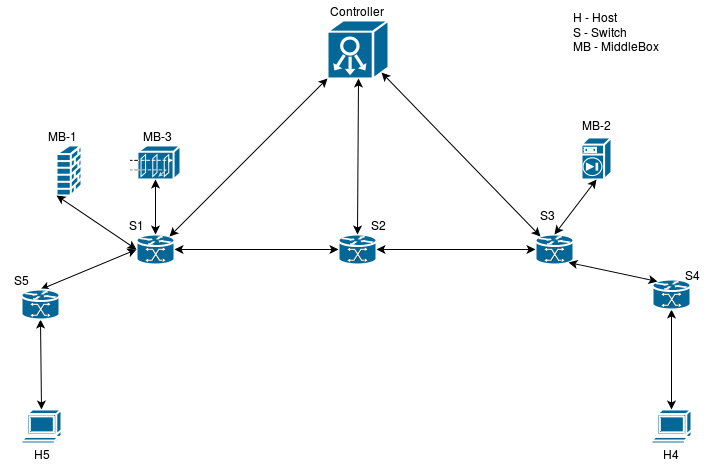

The diagram above was exported from draw.io. Its source (the exported page's mxGraphModel, read from the mxfile embedded in the PNG):
<mxGraphModel dx="838" dy="442" grid="1" gridSize="10" guides="1" tooltips="1" connect="1" arrows="1" fold="1" page="1" pageScale="1" pageWidth="850" pageHeight="1100" math="0" shadow="0">
  <root>
    <mxCell id="0" />
    <mxCell id="1" parent="0" />
    <mxCell id="7652099cf1ea1e16-1" value="" style="shape=mxgraph.cisco.controllers_and_modules.system_controller;html=1;dashed=0;fillColor=#036897;strokeColor=#ffffff;strokeWidth=2;verticalLabelPosition=bottom;verticalAlign=top" vertex="1" parent="1">
      <mxGeometry x="406" y="31" width="61" height="58" as="geometry" />
    </mxCell>
    <mxCell id="7652099cf1ea1e16-2" value="" style="shape=mxgraph.cisco.switches.mgx_8000_multiservice_switch;html=1;dashed=0;fillColor=#036897;strokeColor=#ffffff;strokeWidth=2;verticalLabelPosition=bottom;verticalAlign=top" vertex="1" parent="1">
      <mxGeometry x="215" y="245" width="38" height="30" as="geometry" />
    </mxCell>
    <mxCell id="7652099cf1ea1e16-3" value="" style="shape=mxgraph.cisco.switches.mgx_8000_multiservice_switch;html=1;dashed=0;fillColor=#036897;strokeColor=#ffffff;strokeWidth=2;verticalLabelPosition=bottom;verticalAlign=top" vertex="1" parent="1">
      <mxGeometry x="417" y="245" width="38" height="30" as="geometry" />
    </mxCell>
    <mxCell id="7652099cf1ea1e16-4" value="" style="shape=mxgraph.cisco.switches.mgx_8000_multiservice_switch;html=1;dashed=0;fillColor=#036897;strokeColor=#ffffff;strokeWidth=2;verticalLabelPosition=bottom;verticalAlign=top" vertex="1" parent="1">
      <mxGeometry x="614" y="245" width="38" height="30" as="geometry" />
    </mxCell>
    <mxCell id="7652099cf1ea1e16-6" value="" style="shape=mxgraph.cisco.computers_and_peripherals.terminal;html=1;dashed=0;fillColor=#036897;strokeColor=#ffffff;strokeWidth=2;verticalLabelPosition=bottom;verticalAlign=top" vertex="1" parent="1">
      <mxGeometry x="730" y="420" width="40" height="34" as="geometry" />
    </mxCell>
    <mxCell id="7652099cf1ea1e16-7" value="" style="endArrow=classic;startArrow=classic;html=1;entryX=0;entryY=0.5;entryPerimeter=0;exitX=0.5;exitY=0;exitPerimeter=0;" edge="1" parent="1" source="7652099cf1ea1e16-31" target="7652099cf1ea1e16-2">
      <mxGeometry x="175" y="275" width="50" height="50" as="geometry">
        <mxPoint x="175" y="325" as="sourcePoint" />
        <mxPoint x="175" y="385" as="targetPoint" />
      </mxGeometry>
    </mxCell>
    <mxCell id="7652099cf1ea1e16-8" value="" style="endArrow=classic;startArrow=classic;html=1;entryX=0;entryY=0.5;entryPerimeter=0;exitX=1;exitY=0.5;exitPerimeter=0;" edge="1" parent="1" source="7652099cf1ea1e16-2" target="7652099cf1ea1e16-3">
      <mxGeometry x="253" y="260" width="50" height="50" as="geometry">
        <mxPoint x="125" y="435" as="sourcePoint" />
        <mxPoint x="175" y="385" as="targetPoint" />
      </mxGeometry>
    </mxCell>
    <mxCell id="7652099cf1ea1e16-9" value="" style="endArrow=classic;startArrow=classic;html=1;entryX=0;entryY=0.5;entryPerimeter=0;" edge="1" parent="1" source="7652099cf1ea1e16-3" target="7652099cf1ea1e16-4">
      <mxGeometry x="455" y="260" width="50" height="50" as="geometry">
        <mxPoint x="125" y="435" as="sourcePoint" />
        <mxPoint x="175" y="385" as="targetPoint" />
      </mxGeometry>
    </mxCell>
    <mxCell id="7652099cf1ea1e16-10" value="" style="endArrow=classic;startArrow=classic;html=1;entryX=0.5;entryY=1;entryPerimeter=0;exitX=0.5;exitY=0;exitPerimeter=0;" edge="1" parent="1" source="7652099cf1ea1e16-6" target="7652099cf1ea1e16-28">
      <mxGeometry x="647" y="273" width="50" height="50" as="geometry">
        <mxPoint x="125" y="435" as="sourcePoint" />
        <mxPoint x="175" y="385" as="targetPoint" />
      </mxGeometry>
    </mxCell>
    <mxCell id="7652099cf1ea1e16-11" value="" style="endArrow=classic;startArrow=classic;html=1;entryX=0;entryY=1;entryPerimeter=0;exitX=0.88;exitY=0.07;exitPerimeter=0;" edge="1" parent="1" source="7652099cf1ea1e16-2" target="7652099cf1ea1e16-1">
      <mxGeometry x="248" y="89" width="50" height="50" as="geometry">
        <mxPoint x="125" y="435" as="sourcePoint" />
        <mxPoint x="175" y="385" as="targetPoint" />
      </mxGeometry>
    </mxCell>
    <mxCell id="7652099cf1ea1e16-12" value="" style="endArrow=classic;startArrow=classic;html=1;entryX=0.5;entryY=1;entryPerimeter=0;exitX=0.5;exitY=0;exitPerimeter=0;" edge="1" parent="1" source="7652099cf1ea1e16-3" target="7652099cf1ea1e16-1">
      <mxGeometry x="436" y="89" width="50" height="50" as="geometry">
        <mxPoint x="125" y="435" as="sourcePoint" />
        <mxPoint x="175" y="385" as="targetPoint" />
      </mxGeometry>
    </mxCell>
    <mxCell id="7652099cf1ea1e16-13" value="" style="endArrow=classic;startArrow=classic;html=1;entryX=0.89;entryY=0.89;entryPerimeter=0;exitX=0.12;exitY=0.07;exitPerimeter=0;" edge="1" parent="1" source="7652099cf1ea1e16-4" target="7652099cf1ea1e16-1">
      <mxGeometry x="460" y="83" width="50" height="50" as="geometry">
        <mxPoint x="125" y="435" as="sourcePoint" />
        <mxPoint x="175" y="385" as="targetPoint" />
      </mxGeometry>
    </mxCell>
    <mxCell id="7652099cf1ea1e16-14" value="Controller" style="text;html=1;strokeColor=none;fillColor=none;align=center;verticalAlign=middle;whiteSpace=wrap;" vertex="1" parent="1">
      <mxGeometry x="415" y="11" width="40" height="20" as="geometry" />
    </mxCell>
    <mxCell id="7652099cf1ea1e16-15" value="S1" style="text;html=1;strokeColor=none;fillColor=none;align=center;verticalAlign=middle;whiteSpace=wrap;" vertex="1" parent="1">
      <mxGeometry x="194" y="225" width="40" height="20" as="geometry" />
    </mxCell>
    <mxCell id="7652099cf1ea1e16-16" value="S2" style="text;html=1;strokeColor=none;fillColor=none;align=center;verticalAlign=middle;whiteSpace=wrap;" vertex="1" parent="1">
      <mxGeometry x="436" y="225" width="40" height="20" as="geometry" />
    </mxCell>
    <mxCell id="7652099cf1ea1e16-17" value="S3" style="text;html=1;strokeColor=none;fillColor=none;align=center;verticalAlign=middle;whiteSpace=wrap;" vertex="1" parent="1">
      <mxGeometry x="605" y="215" width="40" height="20" as="geometry" />
    </mxCell>
    <mxCell id="7652099cf1ea1e16-18" value="" style="shape=mxgraph.cisco.security.firewall;html=1;dashed=0;fillColor=#036897;strokeColor=#ffffff;strokeWidth=2;verticalLabelPosition=bottom;verticalAlign=top" vertex="1" parent="1">
      <mxGeometry x="135" y="156" width="25" height="50" as="geometry" />
    </mxCell>
    <mxCell id="7652099cf1ea1e16-19" value="" style="shape=mxgraph.cisco.security.guard;html=1;dashed=0;fillColor=#036897;strokeColor=#ffffff;strokeWidth=2;verticalLabelPosition=bottom;verticalAlign=top" vertex="1" parent="1">
      <mxGeometry x="209" y="156" width="50" height="34" as="geometry" />
    </mxCell>
    <mxCell id="7652099cf1ea1e16-20" value="" style="shape=mxgraph.cisco.security.centri_firewall;html=1;dashed=0;fillColor=#036897;strokeColor=#ffffff;strokeWidth=2;verticalLabelPosition=bottom;verticalAlign=top" vertex="1" parent="1">
      <mxGeometry x="660" y="148" width="30" height="42" as="geometry" />
    </mxCell>
    <mxCell id="7652099cf1ea1e16-21" value="MB-1" style="text;html=1;strokeColor=none;fillColor=none;align=center;verticalAlign=middle;whiteSpace=wrap;" vertex="1" parent="1">
      <mxGeometry x="120" y="136" width="40" height="20" as="geometry" />
    </mxCell>
    <mxCell id="7652099cf1ea1e16-22" style="edgeStyle=orthogonalEdgeStyle;rounded=0;html=1;exitX=0.75;exitY=1;entryX=0.75;entryY=1;jettySize=auto;orthogonalLoop=1;" edge="1" parent="1" source="7652099cf1ea1e16-21" target="7652099cf1ea1e16-21">
      <mxGeometry x="150" y="156" as="geometry" />
    </mxCell>
    <mxCell id="7652099cf1ea1e16-23" value="MB-3" style="text;html=1;strokeColor=none;fillColor=none;align=center;verticalAlign=middle;whiteSpace=wrap;" vertex="1" parent="1">
      <mxGeometry x="215" y="136" width="40" height="20" as="geometry" />
    </mxCell>
    <mxCell id="7652099cf1ea1e16-24" value="MB-2" style="text;html=1;strokeColor=none;fillColor=none;align=center;verticalAlign=middle;whiteSpace=wrap;" vertex="1" parent="1">
      <mxGeometry x="654" y="125" width="40" height="20" as="geometry" />
    </mxCell>
    <mxCell id="7652099cf1ea1e16-25" value="" style="endArrow=classic;startArrow=classic;html=1;entryX=0;entryY=1;entryPerimeter=0;exitX=0;exitY=0.5;exitPerimeter=0;" edge="1" parent="1" source="7652099cf1ea1e16-2" target="7652099cf1ea1e16-18">
      <mxGeometry x="135" y="206" width="50" height="50" as="geometry">
        <mxPoint x="125" y="435" as="sourcePoint" />
        <mxPoint x="175" y="385" as="targetPoint" />
      </mxGeometry>
    </mxCell>
    <mxCell id="7652099cf1ea1e16-26" value="" style="endArrow=classic;startArrow=classic;html=1;entryX=0.5;entryY=1;entryPerimeter=0;exitX=0.5;exitY=0;exitPerimeter=0;" edge="1" parent="1" source="7652099cf1ea1e16-2" target="7652099cf1ea1e16-19">
      <mxGeometry x="234" y="190" width="50" height="50" as="geometry">
        <mxPoint x="255" y="215" as="sourcePoint" />
        <mxPoint x="175" y="385" as="targetPoint" />
      </mxGeometry>
    </mxCell>
    <mxCell id="7652099cf1ea1e16-27" value="" style="endArrow=classic;startArrow=classic;html=1;entryX=0.5;entryY=1;entryPerimeter=0;exitX=0.5;exitY=0;exitPerimeter=0;" edge="1" parent="1" source="7652099cf1ea1e16-4" target="7652099cf1ea1e16-20">
      <mxGeometry x="633" y="190" width="50" height="50" as="geometry">
        <mxPoint x="125" y="435" as="sourcePoint" />
        <mxPoint x="175" y="385" as="targetPoint" />
      </mxGeometry>
    </mxCell>
    <mxCell id="7652099cf1ea1e16-28" value="" style="shape=mxgraph.cisco.switches.mgx_8000_multiservice_switch;html=1;dashed=0;fillColor=#036897;strokeColor=#ffffff;strokeWidth=2;verticalLabelPosition=bottom;verticalAlign=top" vertex="1" parent="1">
      <mxGeometry x="731" y="290" width="38" height="30" as="geometry" />
    </mxCell>
    <mxCell id="7652099cf1ea1e16-29" value="" style="shape=mxgraph.cisco.computers_and_peripherals.terminal;html=1;dashed=0;fillColor=#036897;strokeColor=#ffffff;strokeWidth=2;verticalLabelPosition=bottom;verticalAlign=top" vertex="1" parent="1">
      <mxGeometry x="100" y="420" width="40" height="34" as="geometry" />
    </mxCell>
    <mxCell id="7652099cf1ea1e16-30" value="" style="endArrow=classic;startArrow=classic;html=1;entryX=0.5;entryY=1;entryPerimeter=0;exitX=0.5;exitY=0;exitPerimeter=0;" edge="1" parent="1" target="7652099cf1ea1e16-31" source="7652099cf1ea1e16-29">
      <mxGeometry x="-8" y="328" width="50" height="50" as="geometry">
        <mxPoint x="150" y="380" as="sourcePoint" />
        <mxPoint x="-480" y="440" as="targetPoint" />
      </mxGeometry>
    </mxCell>
    <mxCell id="7652099cf1ea1e16-31" value="" style="shape=mxgraph.cisco.switches.mgx_8000_multiservice_switch;html=1;dashed=0;fillColor=#036897;strokeColor=#ffffff;strokeWidth=2;verticalLabelPosition=bottom;verticalAlign=top" vertex="1" parent="1">
      <mxGeometry x="100" y="300" width="38" height="30" as="geometry" />
    </mxCell>
    <mxCell id="3a11c5fd669b7f75-3" value="" style="endArrow=classic;startArrow=classic;html=1;entryX=0.88;entryY=0.93;entryPerimeter=0;exitX=0.12;exitY=0.07;exitPerimeter=0;" edge="1" parent="1" source="7652099cf1ea1e16-28" target="7652099cf1ea1e16-4">
      <mxGeometry width="50" height="50" relative="1" as="geometry">
        <mxPoint x="100" y="530" as="sourcePoint" />
        <mxPoint x="150" y="480" as="targetPoint" />
      </mxGeometry>
    </mxCell>
    <mxCell id="3a11c5fd669b7f75-4" value="S5" style="text;html=1;strokeColor=none;fillColor=none;align=center;verticalAlign=middle;whiteSpace=wrap;" vertex="1" parent="1">
      <mxGeometry x="79" y="280" width="40" height="20" as="geometry" />
    </mxCell>
    <mxCell id="3a11c5fd669b7f75-5" value="S4" style="text;html=1;strokeColor=none;fillColor=none;align=center;verticalAlign=middle;whiteSpace=wrap;" vertex="1" parent="1">
      <mxGeometry x="750" y="275" width="40" height="20" as="geometry" />
    </mxCell>
    <mxCell id="3a11c5fd669b7f75-6" value="H5" style="text;html=1;strokeColor=none;fillColor=none;align=center;verticalAlign=middle;whiteSpace=wrap;" vertex="1" parent="1">
      <mxGeometry x="100" y="454" width="40" height="20" as="geometry" />
    </mxCell>
    <mxCell id="3a11c5fd669b7f75-7" value="H4&lt;br&gt;" style="text;html=1;strokeColor=none;fillColor=none;align=center;verticalAlign=middle;whiteSpace=wrap;" vertex="1" parent="1">
      <mxGeometry x="729" y="454" width="40" height="20" as="geometry" />
    </mxCell>
    <mxCell id="3a11c5fd669b7f75-9" value="&lt;div align=&quot;left&quot;&gt;H - Host&lt;br&gt;S - Switch&lt;br&gt;MB - MiddleBox&lt;br&gt;&lt;/div&gt;" style="text;html=1;strokeColor=none;fillColor=none;align=center;verticalAlign=middle;whiteSpace=wrap;" vertex="1" parent="1">
      <mxGeometry x="619" y="31" width="150" height="20" as="geometry" />
    </mxCell>
  </root>
</mxGraphModel>